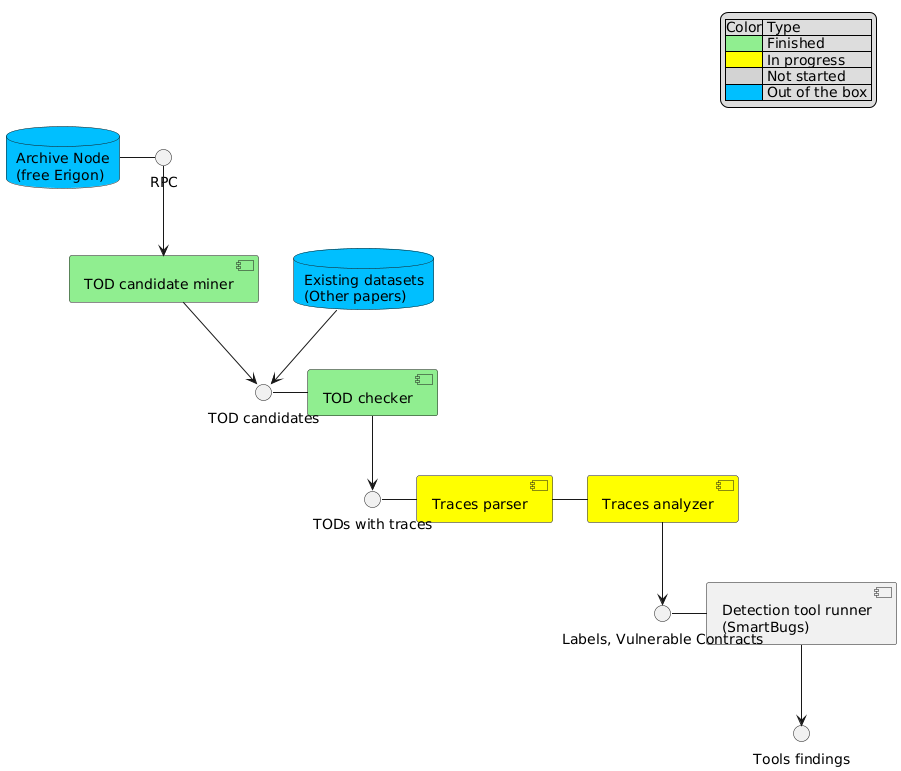

The diagram above was rendered by PlantUML. Its source (embedded in the PNG):
@startuml
legend top right
    |Color| Type |
    |<#lightgreen>| Finished |
    |<#yellow>| In progress |
    |<#lightgrey>| Not started |
    |<#deepskyblue>| Out of the box |
endlegend

database "Archive Node\n(free Erigon)" as archive_node #deepskyblue
[TOD candidate miner] as history_analyzer #lightgreen
[TOD checker] as tod_checker #lightgreen
[Traces analyzer] as traces_analyzer #yellow
[Traces parser] as traces_parser #yellow
database "Existing datasets\n(Other papers)" as existing_datasets #deepskyblue
[Detection tool runner\n(SmartBugs)] as tool_runner


() RPC
() "TOD candidates" as tod_candidates
() "TODs with traces" as tods
() "Labels, Vulnerable Contracts" as labels
() "Tools findings" as tools_output

archive_node - RPC
RPC --> history_analyzer
history_analyzer --> tod_candidates

existing_datasets --> tod_candidates

tod_candidates - tod_checker
tod_checker --> tods

tods - traces_parser
traces_parser - traces_analyzer

traces_analyzer --> labels

labels - tool_runner
tool_runner --> tools_output
@enduml